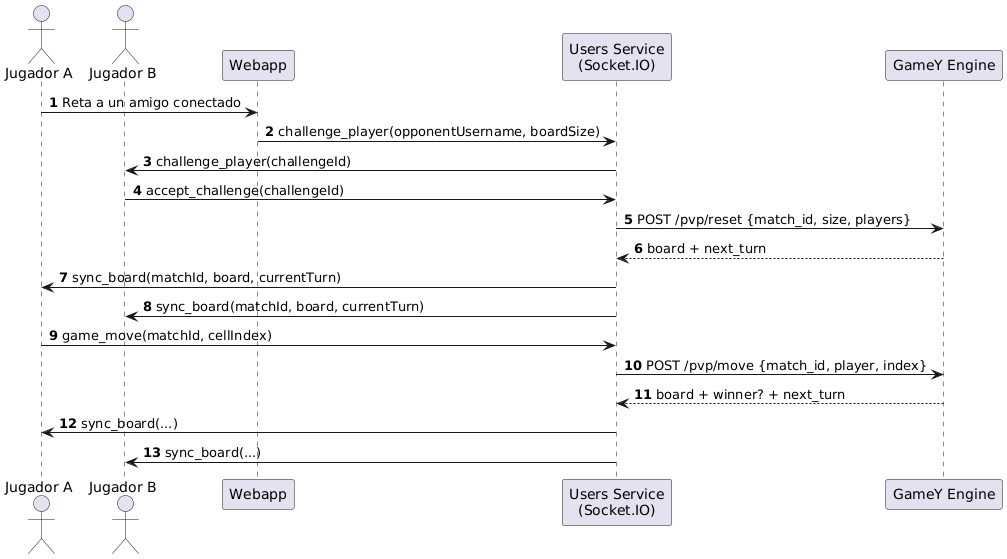

The diagram above was rendered by PlantUML. Its source (embedded in the PNG):
@startuml
actor "Jugador A" as A
actor "Jugador B" as B
participant "Webapp" as Webapp
participant "Users Service\n(Socket.IO)" as Users
participant "GameY Engine" as Gamey

autonumber
A -> Webapp: Reta a un amigo conectado
Webapp -> Users: challenge_player(opponentUsername, boardSize)
Users -> B: challenge_player(challengeId)
B -> Users: accept_challenge(challengeId)
Users -> Gamey: POST /pvp/reset {match_id, size, players}
Gamey --> Users: board + next_turn
Users -> A: sync_board(matchId, board, currentTurn)
Users -> B: sync_board(matchId, board, currentTurn)
A -> Users: game_move(matchId, cellIndex)
Users -> Gamey: POST /pvp/move {match_id, player, index}
Gamey --> Users: board + winner? + next_turn
Users -> A: sync_board(...)
Users -> B: sync_board(...)
@enduml